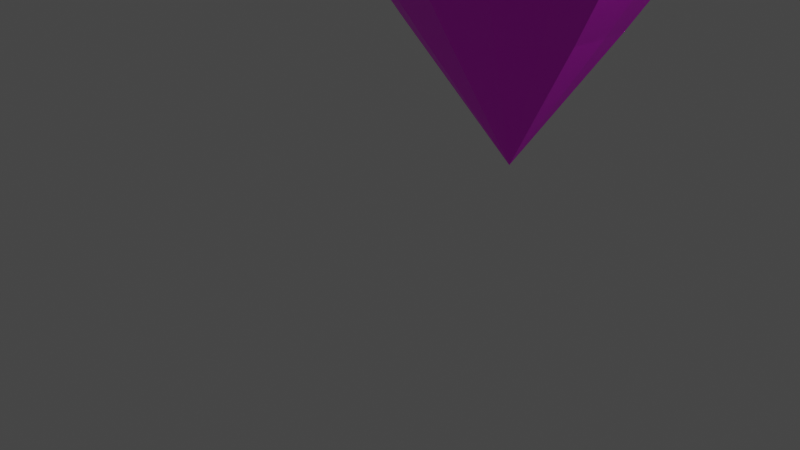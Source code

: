 # Source: islandhub.blend  (saved by Blender 3.1.7; exported with 4.5.12 LTS)
import bpy
from mathutils import Matrix  # noqa: F401  (used for matrix-valued properties, if any)

bpy.ops.wm.read_factory_settings(use_empty=True)
scene = bpy.context.scene
scene.name = 'Scene'

# ---- collections
col_collection = bpy.data.collections.new('Collection'); scene.collection.children.link(col_collection)

# ---- images (referenced by path relative to the original .blend; pixels are not part of the script)
import os
ASSET_DIR = os.environ.get("B2B_ASSET_DIR", "")  # directory of the original .blend (textures are referenced by path, not embedded)
HERE = os.path.dirname(os.path.abspath(__file__))  # packed textures are extracted next to this script under _unpacked/

def load_image(name, relpath, width, height, colorspace="sRGB"):
    """Load a texture the original file referenced (path relative to the .blend, or extracted next to this script)."""
    p = next((c for c in (os.path.join(HERE, relpath), os.path.join(ASSET_DIR, relpath)) if relpath and os.path.exists(c)), "")
    if p:
        img = bpy.data.images.load(p, check_existing=True)
        img.name = name
    else:  # same state as the original file: an image datablock whose file is absent (Cycles renders it pink)
        img = bpy.data.images.new(name, width, height)
        img.source = "FILE"
        img.filepath = "//" + (relpath or name)
    img.colorspace_settings.name = colorspace
    return img
img_gradientpalette_png = load_image('GradientPalette.png', 'textures/GradientPalette.png', 1024, 1024, 'sRGB')

# ---- materials (node trees are filled in below, after node groups)
mat_ground = bpy.data.materials.new('ground')
mat_ground.use_transparent_shadow = False
mat_grass = bpy.data.materials.new('grass')
mat_grass.use_transparent_shadow = False

# ---- material node trees
mat_ground.use_nodes = True; mat_ground.node_tree.nodes.clear()
_N = mat_ground.node_tree.nodes; _L = mat_ground.node_tree.links
n0 = _N.new('ShaderNodeBsdfPrincipled'); n0.name = 'Principled BSDF'; n0.location = (10, 300)
n0.distribution = 'GGX'
n0.subsurface_method = 'RANDOM_WALK_SKIN'
n0.inputs[3].default_value = 1.45
n0.inputs[27].default_value = (0.0, 0.0, 0.0, 1.0)
n0.inputs[28].default_value = 1.0
n1 = _N.new('ShaderNodeOutputMaterial'); n1.name = 'Material Output'; n1.location = (300, 300)
n2 = _N.new('ShaderNodeTexImage'); n2.name = 'Image Texture'; n2.location = (-360, 140)
n2.image = img_gradientpalette_png
_L.new(n0.outputs[0], n1.inputs[0])
_L.new(n2.outputs[0], n0.inputs[0])
n1.is_active_output = True
mat_grass.use_nodes = True; mat_grass.node_tree.nodes.clear()
_N = mat_grass.node_tree.nodes; _L = mat_grass.node_tree.links
n0 = _N.new('ShaderNodeBsdfPrincipled'); n0.name = 'Principled BSDF'; n0.location = (10, 300)
n0.distribution = 'GGX'
n0.subsurface_method = 'RANDOM_WALK_SKIN'
n0.inputs[3].default_value = 1.45
n0.inputs[27].default_value = (0.0, 0.0, 0.0, 1.0)
n0.inputs[28].default_value = 1.0
n1 = _N.new('ShaderNodeOutputMaterial'); n1.name = 'Material Output'; n1.location = (300, 300)
n2 = _N.new('ShaderNodeTexImage'); n2.name = 'Image Texture'; n2.location = (-320, 180)
n2.image = img_gradientpalette_png
_L.new(n0.outputs[0], n1.inputs[0])
_L.new(n2.outputs[0], n0.inputs[0])
n1.is_active_output = True

# ---- world
world_world = bpy.data.worlds.new('World'); scene.world = world_world
world_world.use_nodes = True; world_world.node_tree.nodes.clear()
_N = world_world.node_tree.nodes; _L = world_world.node_tree.links
n0 = _N.new('ShaderNodeOutputWorld'); n0.name = 'World Output'; n0.location = (300, 300)
n1 = _N.new('ShaderNodeBackground'); n1.name = 'Background'; n1.location = (10, 300)
n1.inputs[0].default_value = (0.05088, 0.05088, 0.05088, 1.0)
_L.new(n1.outputs[0], n0.inputs[0])
n0.is_active_output = True
world_world.color = (0.05088, 0.05088, 0.05088)
world_world.use_sun_shadow = False
world_world.sun_shadow_jitter_overblur = 0.0

# ---- cameras
cam_camera = bpy.data.cameras.new('Camera')
cam_camera.clip_end = 100.0
cam_camera.ortho_scale = 7.314

# ---- lights
light_light = bpy.data.lights.new('Light', 'POINT')
light_light.transmission_factor = 0.0
light_light.energy = 1000.0
light_light.shadow_soft_size = 0.1
light_light.shadow_maximum_resolution = 0.006
light_light.use_absolute_resolution = True

# ---- meshes
me_vert = bpy.data.meshes.new('Vert')
me_vert.from_pydata([(-0.06426, 13.01, 17.26), (7.943, 12.78, 17.26), (10.55, 9.871, 17.26), (13.06, 4.248, 17.26), (13.06, 0.8344, 17.26), (12.86, -4.186, 17.26), (10.6, -6.796, 17.26), (7.09, -9.959, 17.26), (2.069, -11.97, 17.26), (-3.202, -11.47, 17.26), (-7.218, -9.708, 17.26), (-12.29, -4.788, 17.26), (-13.14, -1.776, 17.26), (-13.64, 4.6, 17.26), (-12.29, 7.863, 17.26), (-8.875, 10.87, 17.26), (-3.503, 13.13, 17.26), (-1.595, 12.28, 17.26), (-0.03742, 10.88, 14.74), (6.474, 10.69, 14.74), (8.596, 8.326, 14.74), (10.64, 3.754, 14.74), (10.64, 0.9779, 14.74), (10.47, -3.104, 14.74), (8.637, -5.227, 14.74), (5.78, -7.799, 14.74), (1.697, -9.431, 14.74), (-2.589, -9.023, 14.74), (-5.854, -7.595, 14.74), (-9.977, -3.594, 14.74), (-10.67, -1.145, 14.74), (-11.08, 4.04, 14.74), (-9.977, 6.693, 14.74), (-7.202, 9.142, 14.74), (-2.834, 10.98, 14.74), (-1.282, 10.29, 14.74), (-0.009332, 8.647, 10.74), (4.936, 8.507, 10.74), (6.548, 6.709, 10.74), (8.098, 3.236, 10.74), (8.098, 1.128, 10.74), (7.974, -1.972, 10.74), (6.579, -3.584, 10.74), (4.409, -5.538, 10.74), (1.308, -6.778, 10.74), (-1.947, -6.468, 10.74), (-4.427, -5.383, 10.74), (-7.559, -2.344, 10.74), (-8.086, -0.484, 10.74), (-8.396, 3.453, 10.74), (-7.559, 5.469, 10.74), (-5.45, 7.329, 10.74), (-2.133, 8.724, 10.74), (-0.9549, 8.197, 10.74), (0.04307, 4.486, 5.19), (2.067, 4.429, 5.19), (2.727, 3.693, 5.19), (3.362, 2.271, 5.19), (3.362, 1.409, 5.19), (3.311, 0.1395, 5.19), (2.74, -0.5204, 5.19), (1.851, -1.32, 5.19), (0.5824, -1.827, 5.19), (-0.7501, -1.701, 5.19), (-1.765, -1.256, 5.19), (-3.047, -0.01278, 5.19), (-3.263, 0.7486, 5.19), (-3.39, 2.36, 5.19), (-3.047, 3.185, 5.19), (-2.184, 3.947, 5.19), (-0.8262, 4.518, 5.19), (-0.344, 4.302, 5.19), (0.06731, 2.56, 1.756), (0.7397, 2.542, 1.756), (0.9589, 2.297, 1.756), (1.17, 1.825, 1.756), (1.17, 1.538, 1.756), (1.153, 1.117, 1.756), (0.9631, 0.8974, 1.756), (0.668, 0.6319, 1.756), (0.2465, 0.4632, 1.756), (-0.1962, 0.5054, 1.756), (-0.5334, 0.6529, 1.756), (-0.9592, 1.066, 1.756), (-1.031, 1.319, 1.756), (-1.073, 1.854, 1.756), (-0.9592, 2.128, 1.756), (-0.6725, 2.381, 1.756), (-0.2215, 2.571, 1.756), (-0.06126, 2.499, 1.756), (0.2742, 1.335, -0.2578)], [], [(22, 40, 39, 21), (7, 25, 24, 6), (15, 33, 32, 14), (8, 26, 25, 7), (1, 19, 18, 0), (16, 34, 33, 15), (9, 27, 26, 8), (2, 20, 19, 1), (17, 35, 34, 16), (10, 28, 27, 9), (3, 21, 20, 2), (11, 29, 28, 10), (4, 22, 21, 3), (0, 18, 35, 17), (12, 30, 29, 11), (5, 23, 22, 4), (13, 31, 30, 12), (6, 24, 23, 5), (14, 32, 31, 13), (41, 59, 58, 40), (30, 48, 47, 29), (23, 41, 40, 22), (31, 49, 48, 30), (24, 42, 41, 23), (32, 50, 49, 31), (25, 43, 42, 24), (19, 37, 36, 18), (33, 51, 50, 32), (26, 44, 43, 25), (34, 52, 51, 33), (27, 45, 44, 26), (20, 38, 37, 19), (35, 53, 52, 34), (28, 46, 45, 27), (21, 39, 38, 20), (18, 36, 53, 35), (29, 47, 46, 28), (60, 78, 77, 59), (49, 67, 66, 48), (42, 60, 59, 41), (50, 68, 67, 49), (43, 61, 60, 42), (51, 69, 68, 50), (44, 62, 61, 43), (37, 55, 54, 36), (52, 70, 69, 51), (45, 63, 62, 44), (38, 56, 55, 37), (53, 71, 70, 52), (46, 64, 63, 45), (39, 57, 56, 38), (36, 54, 71, 53), (47, 65, 64, 46), (40, 58, 57, 39), (48, 66, 65, 47), (79, 90, 78), (68, 86, 85, 67), (61, 79, 78, 60), (69, 87, 86, 68), (62, 80, 79, 61), (55, 73, 72, 54), (70, 88, 87, 69), (63, 81, 80, 62), (56, 74, 73, 55), (71, 89, 88, 70), (64, 82, 81, 63), (57, 75, 74, 56), (54, 72, 89, 71), (65, 83, 82, 64), (58, 76, 75, 57), (66, 84, 83, 65), (59, 77, 76, 58), (67, 85, 84, 66), (87, 90, 86), (80, 90, 79), (73, 90, 72), (88, 90, 87), (81, 90, 80), (74, 90, 73), (89, 90, 88), (82, 90, 81), (75, 90, 74), (72, 90, 89), (83, 90, 82), (76, 90, 75), (84, 90, 83), (77, 90, 76), (85, 90, 84), (78, 90, 77), (86, 90, 85), (0, 17, 16, 15, 14, 13, 12, 11, 10, 9, 8, 7, 6, 5, 4, 3, 2, 1)])
_uv = me_vert.uv_layers.new(name='UVMap')
_uv.uv.foreach_set('vector', [0.8164, 0.4774, 0.8171, 0.4577, 0.8275, 0.4577, 0.8301, 0.4774, 0.7625, 0.4898, 0.7731, 0.4774, 0.7858, 0.4774, 0.7781, 0.4898, 0.8652, 0.4898, 0.8566, 0.4774, 0.8446, 0.4774, 0.8503, 0.4898, 0.7526, 0.4898, 0.7651, 0.4774, 0.7731, 0.4774, 0.7625, 0.4898, 0.8746, 0.4898, 0.8643, 0.4774, 0.8652, 0.4774, 0.8757, 0.4898, 0.8763, 0.4898, 0.8657, 0.4774, 0.8566, 0.4774, 0.8652, 0.4898, 0.7551, 0.4898, 0.7671, 0.4774, 0.7651, 0.4774, 0.7526, 0.4898, 0.8602, 0.4898, 0.8526, 0.4774, 0.8643, 0.4774, 0.8746, 0.4898, 0.8721, 0.4898, 0.8623, 0.4774, 0.8657, 0.4774, 0.8763, 0.4898, 0.7637, 0.4898, 0.7741, 0.4774, 0.7671, 0.4774, 0.7551, 0.4898, 0.8325, 0.4898, 0.8301, 0.4774, 0.8526, 0.4774, 0.8602, 0.4898, 0.788, 0.4898, 0.7939, 0.4774, 0.7741, 0.4774, 0.7637, 0.4898, 0.8157, 0.4898, 0.8164, 0.4774, 0.8301, 0.4774, 0.8325, 0.4898, 0.8757, 0.4898, 0.8652, 0.4774, 0.8623, 0.4774, 0.8721, 0.4898, 0.8028, 0.4898, 0.8059, 0.4774, 0.7939, 0.4774, 0.788, 0.4898, 0.7909, 0.4898, 0.7963, 0.4774, 0.8164, 0.4774, 0.8157, 0.4898, 0.8342, 0.4898, 0.8315, 0.4774, 0.8059, 0.4774, 0.8028, 0.4898, 0.7781, 0.4898, 0.7858, 0.4774, 0.7963, 0.4774, 0.7909, 0.4898, 0.8503, 0.4898, 0.8446, 0.4774, 0.8315, 0.4774, 0.8342, 0.4898, 0.8018, 0.4577, 0.8123, 0.4303, 0.8185, 0.4303, 0.8171, 0.4577, 0.8059, 0.4774, 0.8092, 0.4577, 0.8, 0.4577, 0.7939, 0.4774, 0.7963, 0.4774, 0.8018, 0.4577, 0.8171, 0.4577, 0.8164, 0.4774, 0.8315, 0.4774, 0.8286, 0.4577, 0.8092, 0.4577, 0.8059, 0.4774, 0.7858, 0.4774, 0.7939, 0.4577, 0.8018, 0.4577, 0.7963, 0.4774, 0.8446, 0.4774, 0.8385, 0.4577, 0.8286, 0.4577, 0.8315, 0.4774, 0.7731, 0.4774, 0.7843, 0.4577, 0.7939, 0.4577, 0.7858, 0.4774, 0.8643, 0.4774, 0.8535, 0.4577, 0.8542, 0.4577, 0.8652, 0.4774, 0.8566, 0.4774, 0.8477, 0.4577, 0.8385, 0.4577, 0.8446, 0.4774, 0.7651, 0.4774, 0.7782, 0.4577, 0.7843, 0.4577, 0.7731, 0.4774, 0.8657, 0.4774, 0.8546, 0.4577, 0.8477, 0.4577, 0.8566, 0.4774, 0.7671, 0.4774, 0.7797, 0.4577, 0.7782, 0.4577, 0.7651, 0.4774, 0.8526, 0.4774, 0.8446, 0.4577, 0.8535, 0.4577, 0.8643, 0.4774, 0.8623, 0.4774, 0.852, 0.4577, 0.8546, 0.4577, 0.8657, 0.4774, 0.7741, 0.4774, 0.785, 0.4577, 0.7797, 0.4577, 0.7671, 0.4774, 0.8301, 0.4774, 0.8275, 0.4577, 0.8446, 0.4577, 0.8526, 0.4774, 0.8652, 0.4774, 0.8542, 0.4577, 0.852, 0.4577, 0.8623, 0.4774, 0.7939, 0.4774, 0.8, 0.4577, 0.785, 0.4577, 0.7741, 0.4774, 0.809, 0.4303, 0.816, 0.4134, 0.8171, 0.4134, 0.8123, 0.4303, 0.8286, 0.4577, 0.8232, 0.4303, 0.8153, 0.4303, 0.8092, 0.4577, 0.7939, 0.4577, 0.809, 0.4303, 0.8123, 0.4303, 0.8018, 0.4577, 0.8385, 0.4577, 0.8273, 0.4303, 0.8232, 0.4303, 0.8286, 0.4577, 0.7843, 0.4577, 0.8051, 0.4303, 0.809, 0.4303, 0.7939, 0.4577, 0.8477, 0.4577, 0.831, 0.4303, 0.8273, 0.4303, 0.8385, 0.4577, 0.7782, 0.4577, 0.8026, 0.4303, 0.8051, 0.4303, 0.7843, 0.4577, 0.8535, 0.4577, 0.8334, 0.4303, 0.8337, 0.4303, 0.8542, 0.4577, 0.8546, 0.4577, 0.8338, 0.4303, 0.831, 0.4303, 0.8477, 0.4577, 0.7797, 0.4577, 0.8032, 0.4303, 0.8026, 0.4303, 0.7782, 0.4577, 0.8446, 0.4577, 0.8298, 0.4303, 0.8334, 0.4303, 0.8535, 0.4577, 0.852, 0.4577, 0.8328, 0.4303, 0.8338, 0.4303, 0.8546, 0.4577, 0.785, 0.4577, 0.8054, 0.4303, 0.8032, 0.4303, 0.7797, 0.4577, 0.8275, 0.4577, 0.8228, 0.4303, 0.8298, 0.4303, 0.8446, 0.4577, 0.8542, 0.4577, 0.8337, 0.4303, 0.8328, 0.4303, 0.852, 0.4577, 0.8, 0.4577, 0.8115, 0.4303, 0.8054, 0.4303, 0.785, 0.4577, 0.8171, 0.4577, 0.8185, 0.4303, 0.8228, 0.4303, 0.8275, 0.4577, 0.8092, 0.4577, 0.8153, 0.4303, 0.8115, 0.4303, 0.8, 0.4577, 0.8147, 0.4134, 0.8181, 0.4034, 0.816, 0.4134, 0.8273, 0.4303, 0.8221, 0.4134, 0.8207, 0.4134, 0.8232, 0.4303, 0.8051, 0.4303, 0.8147, 0.4134, 0.816, 0.4134, 0.809, 0.4303, 0.831, 0.4303, 0.8233, 0.4134, 0.8221, 0.4134, 0.8273, 0.4303, 0.8026, 0.4303, 0.8139, 0.4134, 0.8147, 0.4134, 0.8051, 0.4303, 0.8334, 0.4303, 0.8241, 0.4134, 0.8242, 0.4134, 0.8337, 0.4303, 0.8338, 0.4303, 0.8242, 0.4134, 0.8233, 0.4134, 0.831, 0.4303, 0.8032, 0.4303, 0.8141, 0.4134, 0.8139, 0.4134, 0.8026, 0.4303, 0.8298, 0.4303, 0.8229, 0.4134, 0.8241, 0.4134, 0.8334, 0.4303, 0.8328, 0.4303, 0.8239, 0.4134, 0.8242, 0.4134, 0.8338, 0.4303, 0.8054, 0.4303, 0.8148, 0.4134, 0.8141, 0.4134, 0.8032, 0.4303, 0.8228, 0.4303, 0.8206, 0.4134, 0.8229, 0.4134, 0.8298, 0.4303, 0.8337, 0.4303, 0.8242, 0.4134, 0.8239, 0.4134, 0.8328, 0.4303, 0.8115, 0.4303, 0.8168, 0.4134, 0.8148, 0.4134, 0.8054, 0.4303, 0.8185, 0.4303, 0.8192, 0.4134, 0.8206, 0.4134, 0.8228, 0.4303, 0.8153, 0.4303, 0.8181, 0.4134, 0.8168, 0.4134, 0.8115, 0.4303, 0.8123, 0.4303, 0.8171, 0.4134, 0.8192, 0.4134, 0.8185, 0.4303, 0.8232, 0.4303, 0.8207, 0.4134, 0.8181, 0.4134, 0.8153, 0.4303, 0.8233, 0.4134, 0.8181, 0.4034, 0.8221, 0.4134, 0.8139, 0.4134, 0.8181, 0.4034, 0.8147, 0.4134, 0.8241, 0.4134, 0.8181, 0.4034, 0.8242, 0.4134, 0.8242, 0.4134, 0.8181, 0.4034, 0.8233, 0.4134, 0.8141, 0.4134, 0.8181, 0.4034, 0.8139, 0.4134, 0.8229, 0.4134, 0.8181, 0.4034, 0.8241, 0.4134, 0.8239, 0.4134, 0.8181, 0.4034, 0.8242, 0.4134, 0.8148, 0.4134, 0.8181, 0.4034, 0.8141, 0.4134, 0.8206, 0.4134, 0.8181, 0.4034, 0.8229, 0.4134, 0.8242, 0.4134, 0.8181, 0.4034, 0.8239, 0.4134, 0.8168, 0.4134, 0.8181, 0.4034, 0.8148, 0.4134, 0.8192, 0.4134, 0.8181, 0.4034, 0.8206, 0.4134, 0.8181, 0.4134, 0.8181, 0.4034, 0.8168, 0.4134, 0.8171, 0.4134, 0.8181, 0.4034, 0.8192, 0.4134, 0.8207, 0.4134, 0.8181, 0.4034, 0.8181, 0.4134, 0.816, 0.4134, 0.8181, 0.4034, 0.8171, 0.4134, 0.8221, 0.4134, 0.8181, 0.4034, 0.8207, 0.4134, 0.8757, 0.4898, 0.8721, 0.4898, 0.8763, 0.4898, 0.8652, 0.4898, 0.8503, 0.4898, 0.8342, 0.4898, 0.8028, 0.4898, 0.788, 0.4898, 0.7637, 0.4898, 0.7551, 0.4898, 0.7526, 0.4898, 0.7625, 0.4898, 0.7781, 0.4898, 0.7909, 0.4898, 0.8157, 0.4898, 0.8325, 0.4898, 0.8602, 0.4898, 0.8746, 0.4898])
me_vert.materials.append(mat_ground)
me_vert.use_remesh_fix_poles = True
me_vert.use_remesh_preserve_attributes = False
me_vert.update()
me_vert_001 = bpy.data.meshes.new('Vert.001')
me_vert_001.from_pydata([(-0.06426, 13.01, 17.26), (7.943, 12.78, 17.26), (10.55, 9.871, 17.26), (13.06, 4.248, 17.26), (13.06, 0.8344, 17.26), (12.86, -4.186, 17.26), (10.6, -6.796, 17.26), (7.09, -9.959, 17.26), (2.069, -11.97, 17.26), (-3.202, -11.47, 17.26), (-7.218, -9.708, 17.26), (-12.29, -4.788, 17.26), (-13.14, -1.776, 17.26), (-13.64, 4.6, 17.26), (-12.29, 7.863, 17.26), (-8.875, 10.87, 17.26), (-3.503, 13.13, 17.26), (-1.595, 12.28, 17.26), (-3.736, 13.88, 19.49), (-9.456, 11.48, 19.49), (-13.09, 8.269, 19.49), (-14.54, 4.794, 19.49), (-14.0, -1.996, 19.49), (-13.09, -5.203, 19.49), (-7.692, -10.44, 19.49), (-3.415, -12.31, 19.49), (2.199, -12.85, 19.49), (7.545, -10.71, 19.49), (11.29, -7.342, 19.49), (13.69, -4.562, 19.49), (13.91, 0.7844, 19.49), (13.91, 4.42, 19.49), (11.23, 10.41, 19.49), (8.454, 13.51, 19.49), (-0.07359, 13.75, 19.49), (-1.704, 12.97, 19.49)], [], [(13, 21, 20, 14), (4, 30, 29, 5), (11, 23, 22, 12), (17, 35, 34, 0), (3, 31, 30, 4), (10, 24, 23, 11), (2, 32, 31, 3), (9, 25, 24, 10), (16, 18, 35, 17), (1, 33, 32, 2), (8, 26, 25, 9), (15, 19, 18, 16), (0, 34, 33, 1), (7, 27, 26, 8), (14, 20, 19, 15), (6, 28, 27, 7), (34, 35, 18, 19, 20, 21, 22, 23, 24, 25, 26, 27, 28, 29, 30, 31, 32, 33), (12, 22, 21, 13), (5, 29, 28, 6)])
_uv = me_vert_001.uv_layers.new(name='UVMap')
_uv.uv.foreach_set('vector', [0.9562, 0.8508, 0.957, 0.8606, 0.9722, 0.8606, 0.9704, 0.8508, 0.9398, 0.8508, 0.9395, 0.8606, 0.9162, 0.8606, 0.9179, 0.8508, 0.9152, 0.8508, 0.9134, 0.8606, 0.9274, 0.8606, 0.9284, 0.8508, 0.9897, 0.8508, 0.9927, 0.8606, 0.9961, 0.8606, 0.9928, 0.8508, 0.9546, 0.8508, 0.9554, 0.8606, 0.9395, 0.8606, 0.9398, 0.8508, 0.8938, 0.8508, 0.8906, 0.8606, 0.9134, 0.8606, 0.9152, 0.8508, 0.9792, 0.8508, 0.9815, 0.8606, 0.9554, 0.8606, 0.9546, 0.8508, 0.8861, 0.8508, 0.8824, 0.8606, 0.8906, 0.8606, 0.8938, 0.8508, 0.9934, 0.8508, 0.9967, 0.8606, 0.9927, 0.8606, 0.9897, 0.8508, 0.9919, 0.8508, 0.995, 0.8606, 0.9815, 0.8606, 0.9792, 0.8508, 0.8839, 0.8508, 0.8801, 0.8606, 0.8824, 0.8606, 0.8861, 0.8508, 0.9835, 0.8508, 0.9862, 0.8606, 0.9967, 0.8606, 0.9934, 0.8508, 0.9928, 0.8508, 0.9961, 0.8606, 0.995, 0.8606, 0.9919, 0.8508, 0.8927, 0.8508, 0.8894, 0.8606, 0.8801, 0.8606, 0.8839, 0.8508, 0.9704, 0.8508, 0.9722, 0.8606, 0.9862, 0.8606, 0.9835, 0.8508, 0.9065, 0.8508, 0.9041, 0.8606, 0.8894, 0.8606, 0.8927, 0.8508, 0.9961, 0.8606, 0.9927, 0.8606, 0.9967, 0.8606, 0.9862, 0.8606, 0.9722, 0.8606, 0.957, 0.8606, 0.9274, 0.8606, 0.9134, 0.8606, 0.8906, 0.8606, 0.8824, 0.8606, 0.8801, 0.8606, 0.8894, 0.8606, 0.9041, 0.8606, 0.9162, 0.8606, 0.9395, 0.8606, 0.9554, 0.8606, 0.9815, 0.8606, 0.995, 0.8606, 0.9284, 0.8508, 0.9274, 0.8606, 0.957, 0.8606, 0.9562, 0.8508, 0.9179, 0.8508, 0.9162, 0.8606, 0.9041, 0.8606, 0.9065, 0.8508])
me_vert_001.materials.append(mat_grass)
me_vert_001.use_remesh_fix_poles = True
me_vert_001.use_remesh_preserve_attributes = False
me_vert_001.update()

# ---- objects
ob_light = bpy.data.objects.new('Light', light_light)
ob_camera = bpy.data.objects.new('Camera', cam_camera)
ob_vert = bpy.data.objects.new('Vert', me_vert)
ob_vert_001 = bpy.data.objects.new('Vert.001', me_vert_001)

# ---- transforms, parenting, visibility, modifiers, constraints
ob_light.location = (4.076, 1.005, 5.904)
ob_light.rotation_euler = (0.6503, 0.05522, 1.866)
ob_light.lock_rotations_4d = False
ob_light.empty_display_type = 'ARROWS'
ob_light.color = (0.0, 0.0, 0.0, 0.0)
ob_light.lineart.crease_threshold = 0.0
ob_camera.location = (7.359, -6.926, 4.958)
ob_camera.rotation_euler = (1.109, 0.0, 0.8149)
ob_camera.lock_rotations_4d = False
ob_camera.empty_display_type = 'ARROWS'
ob_camera.color = (0.0, 0.0, 0.0, 0.0)
ob_camera.display_type = 'WIRE'
ob_camera.lineart.crease_threshold = 0.0
ob_vert.location = (0.0, 0.0, 0.0)
_m = ob_vert.modifiers.new('Smooth', 'SMOOTH')
ob_vert_001.location = (0.0, 0.0, -0.3964)
_m = ob_vert_001.modifiers.new('Smooth', 'SMOOTH')

# ---- collection membership
col_collection.objects.link(ob_light)
col_collection.objects.link(ob_camera)
col_collection.objects.link(ob_vert)
col_collection.objects.link(ob_vert_001)

# ---- scene / render settings (as saved in the file)
scene.camera = ob_camera
scene.frame_start = 1; scene.frame_end = 250; scene.frame_set(1)
scene.render.engine = 'BLENDER_EEVEE_NEXT'
scene.cycles.sampling_pattern = 'TABULATED_SOBOL'
scene.cycles.use_light_tree = False
scene.view_settings.view_transform = 'Filmic'
bpy.context.view_layer.update()
